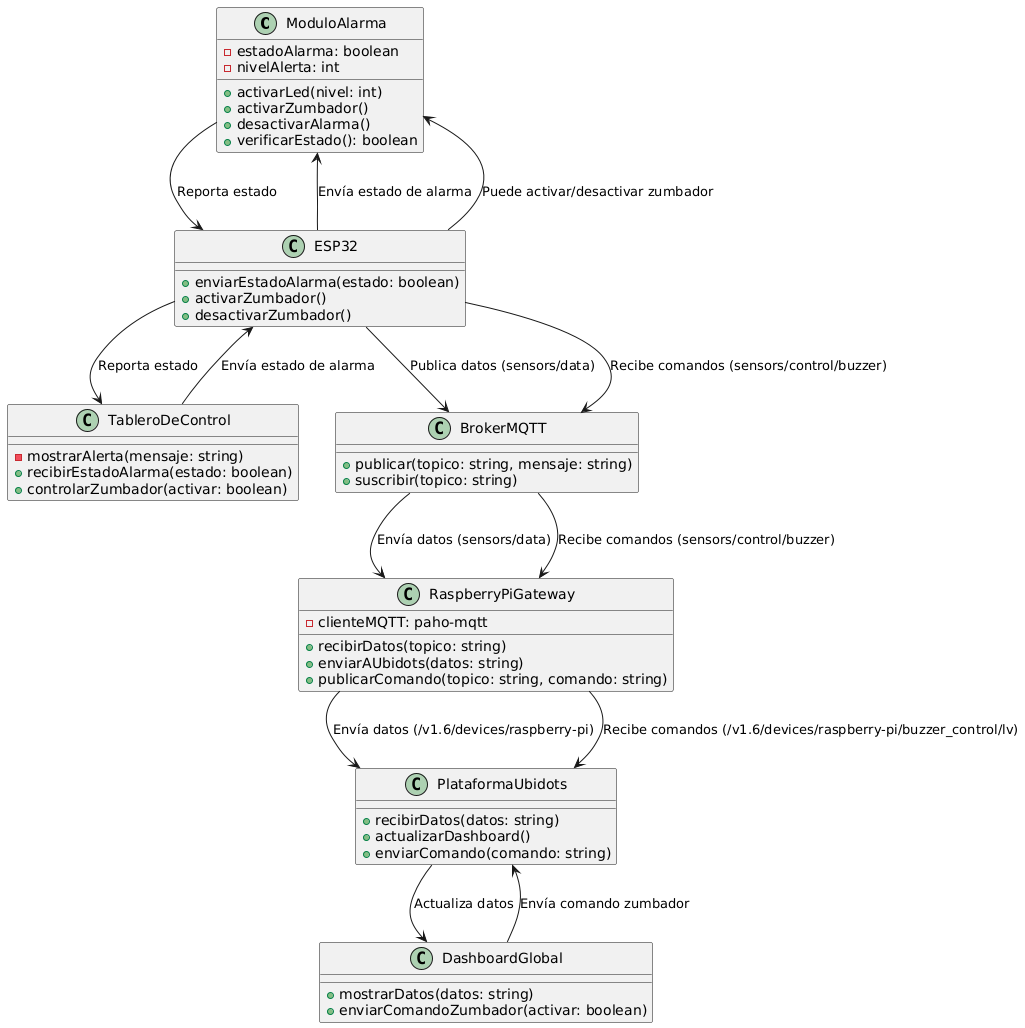

The diagram above was rendered by PlantUML. Its source (embedded in the PNG):
@startuml
' Existing classes
class ModuloAlarma {
  - estadoAlarma: boolean
  - nivelAlerta: int
  + activarLed(nivel: int)
  + activarZumbador()
  + desactivarAlarma()
  + verificarEstado(): boolean
}

class ESP32 {
  + enviarEstadoAlarma(estado: boolean)
  + activarZumbador()
  + desactivarZumbador()
}

class TableroDeControl {
  - mostrarAlerta(mensaje: string)
  + recibirEstadoAlarma(estado: boolean)
  + controlarZumbador(activar: boolean)
}

' New classes for global dashboard, Raspberry Pi, and MQTT
class BrokerMQTT {
  + publicar(topico: string, mensaje: string)
  + suscribir(topico: string)
}

class RaspberryPiGateway {
  - clienteMQTT: paho-mqtt
  + recibirDatos(topico: string)
  + enviarAUbidots(datos: string)
  + publicarComando(topico: string, comando: string)
}

class PlataformaUbidots {
  + recibirDatos(datos: string)
  + actualizarDashboard()
  + enviarComando(comando: string)
}

class DashboardGlobal {
  + mostrarDatos(datos: string)
  + enviarComandoZumbador(activar: boolean)
}

' Relationships
ModuloAlarma --> ESP32 : Reporta estado
ESP32 --> ModuloAlarma : Envía estado de alarma
ESP32 --> ModuloAlarma : Puede activar/desactivar zumbador
TableroDeControl --> ESP32 : Envía estado de alarma
ESP32 --> TableroDeControl : Reporta estado

' New relationships for MQTT, Raspberry Pi, and Ubidots
ESP32 --> BrokerMQTT : Publica datos (sensors/data)
ESP32 --> BrokerMQTT : Recibe comandos (sensors/control/buzzer)
BrokerMQTT --> RaspberryPiGateway : Envía datos (sensors/data)
BrokerMQTT --> RaspberryPiGateway : Recibe comandos (sensors/control/buzzer)
RaspberryPiGateway --> PlataformaUbidots : Envía datos (/v1.6/devices/raspberry-pi)
RaspberryPiGateway --> PlataformaUbidots : Recibe comandos (/v1.6/devices/raspberry-pi/buzzer_control/lv)
PlataformaUbidots --> DashboardGlobal : Actualiza datos
DashboardGlobal --> PlataformaUbidots : Envía comando zumbador
@enduml